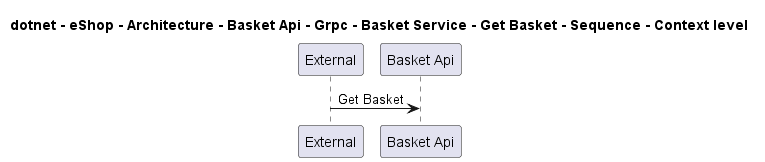

The diagram above was rendered by PlantUML. Its source (embedded in the PNG):
@startuml
!pragma layout smetana

title dotnet - eShop - Architecture - Basket Api - Grpc - Basket Service - Get Basket - Sequence - Context level

participant "External" as C4InterFlow.SoftwareSystems.ExternalSystem
participant "Basket Api" as dotnet.eShop.Architecture.SoftwareSystems.BasketApi

C4InterFlow.SoftwareSystems.ExternalSystem -> dotnet.eShop.Architecture.SoftwareSystems.BasketApi : Get Basket


@enduml